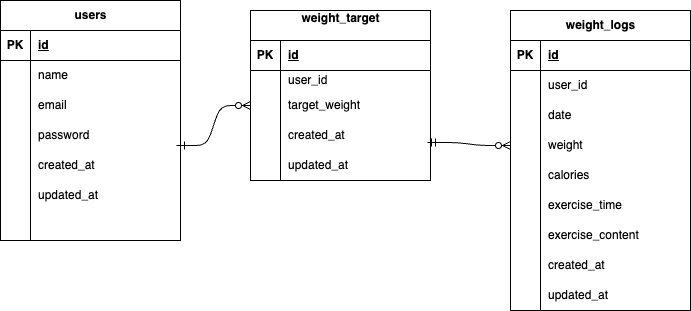

The diagram above was exported from draw.io. Its source (the exported page's mxGraphModel, read from the mxfile embedded in the PNG):
<mxGraphModel dx="366" dy="431" grid="1" gridSize="10" guides="1" tooltips="1" connect="1" arrows="1" fold="1" page="1" pageScale="1" pageWidth="827" pageHeight="1169" math="0" shadow="0">
  <root>
    <mxCell id="0" />
    <mxCell id="1" parent="0" />
    <mxCell id="15" value="&lt;span class=&quot;notion-enable-hover&quot; data-token-index=&quot;0&quot;&gt;weight_logs&lt;/span&gt;" style="shape=table;startSize=30;container=1;collapsible=1;childLayout=tableLayout;fixedRows=1;rowLines=0;fontStyle=1;align=center;resizeLast=1;html=1;" parent="1" vertex="1">
      <mxGeometry x="520" y="120" width="180" height="300" as="geometry" />
    </mxCell>
    <mxCell id="16" value="" style="shape=tableRow;horizontal=0;startSize=0;swimlaneHead=0;swimlaneBody=0;fillColor=none;collapsible=0;dropTarget=0;points=[[0,0.5],[1,0.5]];portConstraint=eastwest;top=0;left=0;right=0;bottom=1;" parent="15" vertex="1">
      <mxGeometry y="30" width="180" height="30" as="geometry" />
    </mxCell>
    <mxCell id="17" value="PK" style="shape=partialRectangle;connectable=0;fillColor=none;top=0;left=0;bottom=0;right=0;fontStyle=1;overflow=hidden;whiteSpace=wrap;html=1;" parent="16" vertex="1">
      <mxGeometry width="30" height="30" as="geometry">
        <mxRectangle width="30" height="30" as="alternateBounds" />
      </mxGeometry>
    </mxCell>
    <mxCell id="18" value="id" style="shape=partialRectangle;connectable=0;fillColor=none;top=0;left=0;bottom=0;right=0;align=left;spacingLeft=6;fontStyle=5;overflow=hidden;whiteSpace=wrap;html=1;" parent="16" vertex="1">
      <mxGeometry x="30" width="150" height="30" as="geometry">
        <mxRectangle width="150" height="30" as="alternateBounds" />
      </mxGeometry>
    </mxCell>
    <mxCell id="19" value="" style="shape=tableRow;horizontal=0;startSize=0;swimlaneHead=0;swimlaneBody=0;fillColor=none;collapsible=0;dropTarget=0;points=[[0,0.5],[1,0.5]];portConstraint=eastwest;top=0;left=0;right=0;bottom=0;" parent="15" vertex="1">
      <mxGeometry y="60" width="180" height="30" as="geometry" />
    </mxCell>
    <mxCell id="20" value="" style="shape=partialRectangle;connectable=0;fillColor=none;top=0;left=0;bottom=0;right=0;editable=1;overflow=hidden;whiteSpace=wrap;html=1;" parent="19" vertex="1">
      <mxGeometry width="30" height="30" as="geometry">
        <mxRectangle width="30" height="30" as="alternateBounds" />
      </mxGeometry>
    </mxCell>
    <mxCell id="21" value="user_id" style="shape=partialRectangle;connectable=0;fillColor=none;top=0;left=0;bottom=0;right=0;align=left;spacingLeft=6;overflow=hidden;whiteSpace=wrap;html=1;" parent="19" vertex="1">
      <mxGeometry x="30" width="150" height="30" as="geometry">
        <mxRectangle width="150" height="30" as="alternateBounds" />
      </mxGeometry>
    </mxCell>
    <mxCell id="22" value="" style="shape=tableRow;horizontal=0;startSize=0;swimlaneHead=0;swimlaneBody=0;fillColor=none;collapsible=0;dropTarget=0;points=[[0,0.5],[1,0.5]];portConstraint=eastwest;top=0;left=0;right=0;bottom=0;" parent="15" vertex="1">
      <mxGeometry y="90" width="180" height="30" as="geometry" />
    </mxCell>
    <mxCell id="23" value="" style="shape=partialRectangle;connectable=0;fillColor=none;top=0;left=0;bottom=0;right=0;editable=1;overflow=hidden;whiteSpace=wrap;html=1;" parent="22" vertex="1">
      <mxGeometry width="30" height="30" as="geometry">
        <mxRectangle width="30" height="30" as="alternateBounds" />
      </mxGeometry>
    </mxCell>
    <mxCell id="24" value="date" style="shape=partialRectangle;connectable=0;fillColor=none;top=0;left=0;bottom=0;right=0;align=left;spacingLeft=6;overflow=hidden;whiteSpace=wrap;html=1;" parent="22" vertex="1">
      <mxGeometry x="30" width="150" height="30" as="geometry">
        <mxRectangle width="150" height="30" as="alternateBounds" />
      </mxGeometry>
    </mxCell>
    <mxCell id="25" value="" style="shape=tableRow;horizontal=0;startSize=0;swimlaneHead=0;swimlaneBody=0;fillColor=none;collapsible=0;dropTarget=0;points=[[0,0.5],[1,0.5]];portConstraint=eastwest;top=0;left=0;right=0;bottom=0;" parent="15" vertex="1">
      <mxGeometry y="120" width="180" height="30" as="geometry" />
    </mxCell>
    <mxCell id="26" value="" style="shape=partialRectangle;connectable=0;fillColor=none;top=0;left=0;bottom=0;right=0;editable=1;overflow=hidden;whiteSpace=wrap;html=1;" parent="25" vertex="1">
      <mxGeometry width="30" height="30" as="geometry">
        <mxRectangle width="30" height="30" as="alternateBounds" />
      </mxGeometry>
    </mxCell>
    <mxCell id="27" value="weight" style="shape=partialRectangle;connectable=0;fillColor=none;top=0;left=0;bottom=0;right=0;align=left;spacingLeft=6;overflow=hidden;whiteSpace=wrap;html=1;" parent="25" vertex="1">
      <mxGeometry x="30" width="150" height="30" as="geometry">
        <mxRectangle width="150" height="30" as="alternateBounds" />
      </mxGeometry>
    </mxCell>
    <mxCell id="68" value="" style="shape=tableRow;horizontal=0;startSize=0;swimlaneHead=0;swimlaneBody=0;fillColor=none;collapsible=0;dropTarget=0;points=[[0,0.5],[1,0.5]];portConstraint=eastwest;top=0;left=0;right=0;bottom=0;" vertex="1" parent="15">
      <mxGeometry y="150" width="180" height="30" as="geometry" />
    </mxCell>
    <mxCell id="69" value="" style="shape=partialRectangle;connectable=0;fillColor=none;top=0;left=0;bottom=0;right=0;editable=1;overflow=hidden;whiteSpace=wrap;html=1;" vertex="1" parent="68">
      <mxGeometry width="30" height="30" as="geometry">
        <mxRectangle width="30" height="30" as="alternateBounds" />
      </mxGeometry>
    </mxCell>
    <mxCell id="70" value="calories" style="shape=partialRectangle;connectable=0;fillColor=none;top=0;left=0;bottom=0;right=0;align=left;spacingLeft=6;overflow=hidden;whiteSpace=wrap;html=1;" vertex="1" parent="68">
      <mxGeometry x="30" width="150" height="30" as="geometry">
        <mxRectangle width="150" height="30" as="alternateBounds" />
      </mxGeometry>
    </mxCell>
    <mxCell id="71" value="" style="shape=tableRow;horizontal=0;startSize=0;swimlaneHead=0;swimlaneBody=0;fillColor=none;collapsible=0;dropTarget=0;points=[[0,0.5],[1,0.5]];portConstraint=eastwest;top=0;left=0;right=0;bottom=0;" vertex="1" parent="15">
      <mxGeometry y="180" width="180" height="30" as="geometry" />
    </mxCell>
    <mxCell id="72" value="" style="shape=partialRectangle;connectable=0;fillColor=none;top=0;left=0;bottom=0;right=0;editable=1;overflow=hidden;whiteSpace=wrap;html=1;" vertex="1" parent="71">
      <mxGeometry width="30" height="30" as="geometry">
        <mxRectangle width="30" height="30" as="alternateBounds" />
      </mxGeometry>
    </mxCell>
    <mxCell id="73" value="exercise_time" style="shape=partialRectangle;connectable=0;fillColor=none;top=0;left=0;bottom=0;right=0;align=left;spacingLeft=6;overflow=hidden;whiteSpace=wrap;html=1;" vertex="1" parent="71">
      <mxGeometry x="30" width="150" height="30" as="geometry">
        <mxRectangle width="150" height="30" as="alternateBounds" />
      </mxGeometry>
    </mxCell>
    <mxCell id="74" value="" style="shape=tableRow;horizontal=0;startSize=0;swimlaneHead=0;swimlaneBody=0;fillColor=none;collapsible=0;dropTarget=0;points=[[0,0.5],[1,0.5]];portConstraint=eastwest;top=0;left=0;right=0;bottom=0;" vertex="1" parent="15">
      <mxGeometry y="210" width="180" height="30" as="geometry" />
    </mxCell>
    <mxCell id="75" value="" style="shape=partialRectangle;connectable=0;fillColor=none;top=0;left=0;bottom=0;right=0;editable=1;overflow=hidden;whiteSpace=wrap;html=1;" vertex="1" parent="74">
      <mxGeometry width="30" height="30" as="geometry">
        <mxRectangle width="30" height="30" as="alternateBounds" />
      </mxGeometry>
    </mxCell>
    <mxCell id="76" value="exercise_content" style="shape=partialRectangle;connectable=0;fillColor=none;top=0;left=0;bottom=0;right=0;align=left;spacingLeft=6;overflow=hidden;whiteSpace=wrap;html=1;" vertex="1" parent="74">
      <mxGeometry x="30" width="150" height="30" as="geometry">
        <mxRectangle width="150" height="30" as="alternateBounds" />
      </mxGeometry>
    </mxCell>
    <mxCell id="77" value="" style="shape=tableRow;horizontal=0;startSize=0;swimlaneHead=0;swimlaneBody=0;fillColor=none;collapsible=0;dropTarget=0;points=[[0,0.5],[1,0.5]];portConstraint=eastwest;top=0;left=0;right=0;bottom=0;" vertex="1" parent="15">
      <mxGeometry y="240" width="180" height="30" as="geometry" />
    </mxCell>
    <mxCell id="78" value="" style="shape=partialRectangle;connectable=0;fillColor=none;top=0;left=0;bottom=0;right=0;editable=1;overflow=hidden;whiteSpace=wrap;html=1;" vertex="1" parent="77">
      <mxGeometry width="30" height="30" as="geometry">
        <mxRectangle width="30" height="30" as="alternateBounds" />
      </mxGeometry>
    </mxCell>
    <mxCell id="79" value="created_at" style="shape=partialRectangle;connectable=0;fillColor=none;top=0;left=0;bottom=0;right=0;align=left;spacingLeft=6;overflow=hidden;whiteSpace=wrap;html=1;" vertex="1" parent="77">
      <mxGeometry x="30" width="150" height="30" as="geometry">
        <mxRectangle width="150" height="30" as="alternateBounds" />
      </mxGeometry>
    </mxCell>
    <mxCell id="80" value="" style="shape=tableRow;horizontal=0;startSize=0;swimlaneHead=0;swimlaneBody=0;fillColor=none;collapsible=0;dropTarget=0;points=[[0,0.5],[1,0.5]];portConstraint=eastwest;top=0;left=0;right=0;bottom=0;" vertex="1" parent="15">
      <mxGeometry y="270" width="180" height="30" as="geometry" />
    </mxCell>
    <mxCell id="81" value="" style="shape=partialRectangle;connectable=0;fillColor=none;top=0;left=0;bottom=0;right=0;editable=1;overflow=hidden;whiteSpace=wrap;html=1;" vertex="1" parent="80">
      <mxGeometry width="30" height="30" as="geometry">
        <mxRectangle width="30" height="30" as="alternateBounds" />
      </mxGeometry>
    </mxCell>
    <mxCell id="82" value="updated_at" style="shape=partialRectangle;connectable=0;fillColor=none;top=0;left=0;bottom=0;right=0;align=left;spacingLeft=6;overflow=hidden;whiteSpace=wrap;html=1;" vertex="1" parent="80">
      <mxGeometry x="30" width="150" height="30" as="geometry">
        <mxRectangle width="150" height="30" as="alternateBounds" />
      </mxGeometry>
    </mxCell>
    <mxCell id="28" value="&lt;span class=&quot;notion-enable-hover&quot; data-token-index=&quot;0&quot;&gt;users&lt;/span&gt;" style="shape=table;startSize=30;container=1;collapsible=1;childLayout=tableLayout;fixedRows=1;rowLines=0;fontStyle=1;align=center;resizeLast=1;html=1;" parent="1" vertex="1">
      <mxGeometry x="10" y="110" width="180" height="240" as="geometry" />
    </mxCell>
    <mxCell id="29" value="" style="shape=tableRow;horizontal=0;startSize=0;swimlaneHead=0;swimlaneBody=0;fillColor=none;collapsible=0;dropTarget=0;points=[[0,0.5],[1,0.5]];portConstraint=eastwest;top=0;left=0;right=0;bottom=1;" parent="28" vertex="1">
      <mxGeometry y="30" width="180" height="30" as="geometry" />
    </mxCell>
    <mxCell id="30" value="PK" style="shape=partialRectangle;connectable=0;fillColor=none;top=0;left=0;bottom=0;right=0;fontStyle=1;overflow=hidden;whiteSpace=wrap;html=1;" parent="29" vertex="1">
      <mxGeometry width="30" height="30" as="geometry">
        <mxRectangle width="30" height="30" as="alternateBounds" />
      </mxGeometry>
    </mxCell>
    <mxCell id="31" value="id" style="shape=partialRectangle;connectable=0;fillColor=none;top=0;left=0;bottom=0;right=0;align=left;spacingLeft=6;fontStyle=5;overflow=hidden;whiteSpace=wrap;html=1;" parent="29" vertex="1">
      <mxGeometry x="30" width="150" height="30" as="geometry">
        <mxRectangle width="150" height="30" as="alternateBounds" />
      </mxGeometry>
    </mxCell>
    <mxCell id="32" value="" style="shape=tableRow;horizontal=0;startSize=0;swimlaneHead=0;swimlaneBody=0;fillColor=none;collapsible=0;dropTarget=0;points=[[0,0.5],[1,0.5]];portConstraint=eastwest;top=0;left=0;right=0;bottom=0;" parent="28" vertex="1">
      <mxGeometry y="60" width="180" height="30" as="geometry" />
    </mxCell>
    <mxCell id="33" value="" style="shape=partialRectangle;connectable=0;fillColor=none;top=0;left=0;bottom=0;right=0;editable=1;overflow=hidden;whiteSpace=wrap;html=1;" parent="32" vertex="1">
      <mxGeometry width="30" height="30" as="geometry">
        <mxRectangle width="30" height="30" as="alternateBounds" />
      </mxGeometry>
    </mxCell>
    <mxCell id="34" value="name" style="shape=partialRectangle;connectable=0;fillColor=none;top=0;left=0;bottom=0;right=0;align=left;spacingLeft=6;overflow=hidden;whiteSpace=wrap;html=1;" parent="32" vertex="1">
      <mxGeometry x="30" width="150" height="30" as="geometry">
        <mxRectangle width="150" height="30" as="alternateBounds" />
      </mxGeometry>
    </mxCell>
    <mxCell id="35" value="" style="shape=tableRow;horizontal=0;startSize=0;swimlaneHead=0;swimlaneBody=0;fillColor=none;collapsible=0;dropTarget=0;points=[[0,0.5],[1,0.5]];portConstraint=eastwest;top=0;left=0;right=0;bottom=0;" parent="28" vertex="1">
      <mxGeometry y="90" width="180" height="30" as="geometry" />
    </mxCell>
    <mxCell id="36" value="" style="shape=partialRectangle;connectable=0;fillColor=none;top=0;left=0;bottom=0;right=0;editable=1;overflow=hidden;whiteSpace=wrap;html=1;" parent="35" vertex="1">
      <mxGeometry width="30" height="30" as="geometry">
        <mxRectangle width="30" height="30" as="alternateBounds" />
      </mxGeometry>
    </mxCell>
    <mxCell id="37" value="email" style="shape=partialRectangle;connectable=0;fillColor=none;top=0;left=0;bottom=0;right=0;align=left;spacingLeft=6;overflow=hidden;whiteSpace=wrap;html=1;" parent="35" vertex="1">
      <mxGeometry x="30" width="150" height="30" as="geometry">
        <mxRectangle width="150" height="30" as="alternateBounds" />
      </mxGeometry>
    </mxCell>
    <mxCell id="38" value="" style="shape=tableRow;horizontal=0;startSize=0;swimlaneHead=0;swimlaneBody=0;fillColor=none;collapsible=0;dropTarget=0;points=[[0,0.5],[1,0.5]];portConstraint=eastwest;top=0;left=0;right=0;bottom=0;" parent="28" vertex="1">
      <mxGeometry y="120" width="180" height="30" as="geometry" />
    </mxCell>
    <mxCell id="39" value="" style="shape=partialRectangle;connectable=0;fillColor=none;top=0;left=0;bottom=0;right=0;editable=1;overflow=hidden;whiteSpace=wrap;html=1;" parent="38" vertex="1">
      <mxGeometry width="30" height="30" as="geometry">
        <mxRectangle width="30" height="30" as="alternateBounds" />
      </mxGeometry>
    </mxCell>
    <mxCell id="40" value="password" style="shape=partialRectangle;connectable=0;fillColor=none;top=0;left=0;bottom=0;right=0;align=left;spacingLeft=6;overflow=hidden;whiteSpace=wrap;html=1;" parent="38" vertex="1">
      <mxGeometry x="30" width="150" height="30" as="geometry">
        <mxRectangle width="150" height="30" as="alternateBounds" />
      </mxGeometry>
    </mxCell>
    <mxCell id="54" value="" style="shape=tableRow;horizontal=0;startSize=0;swimlaneHead=0;swimlaneBody=0;fillColor=none;collapsible=0;dropTarget=0;points=[[0,0.5],[1,0.5]];portConstraint=eastwest;top=0;left=0;right=0;bottom=0;" parent="28" vertex="1">
      <mxGeometry y="150" width="180" height="30" as="geometry" />
    </mxCell>
    <mxCell id="55" value="" style="shape=partialRectangle;connectable=0;fillColor=none;top=0;left=0;bottom=0;right=0;editable=1;overflow=hidden;whiteSpace=wrap;html=1;" parent="54" vertex="1">
      <mxGeometry width="30" height="30" as="geometry">
        <mxRectangle width="30" height="30" as="alternateBounds" />
      </mxGeometry>
    </mxCell>
    <mxCell id="56" value="created_at" style="shape=partialRectangle;connectable=0;fillColor=none;top=0;left=0;bottom=0;right=0;align=left;spacingLeft=6;overflow=hidden;whiteSpace=wrap;html=1;" parent="54" vertex="1">
      <mxGeometry x="30" width="150" height="30" as="geometry">
        <mxRectangle width="150" height="30" as="alternateBounds" />
      </mxGeometry>
    </mxCell>
    <mxCell id="57" value="" style="shape=tableRow;horizontal=0;startSize=0;swimlaneHead=0;swimlaneBody=0;fillColor=none;collapsible=0;dropTarget=0;points=[[0,0.5],[1,0.5]];portConstraint=eastwest;top=0;left=0;right=0;bottom=0;" parent="28" vertex="1">
      <mxGeometry y="180" width="180" height="30" as="geometry" />
    </mxCell>
    <mxCell id="58" value="" style="shape=partialRectangle;connectable=0;fillColor=none;top=0;left=0;bottom=0;right=0;editable=1;overflow=hidden;whiteSpace=wrap;html=1;" parent="57" vertex="1">
      <mxGeometry width="30" height="30" as="geometry">
        <mxRectangle width="30" height="30" as="alternateBounds" />
      </mxGeometry>
    </mxCell>
    <mxCell id="59" value="updated_at" style="shape=partialRectangle;connectable=0;fillColor=none;top=0;left=0;bottom=0;right=0;align=left;spacingLeft=6;overflow=hidden;whiteSpace=wrap;html=1;" parent="57" vertex="1">
      <mxGeometry x="30" width="150" height="30" as="geometry">
        <mxRectangle width="150" height="30" as="alternateBounds" />
      </mxGeometry>
    </mxCell>
    <mxCell id="60" value="" style="shape=tableRow;horizontal=0;startSize=0;swimlaneHead=0;swimlaneBody=0;fillColor=none;collapsible=0;dropTarget=0;points=[[0,0.5],[1,0.5]];portConstraint=eastwest;top=0;left=0;right=0;bottom=0;" parent="28" vertex="1">
      <mxGeometry y="210" width="180" height="30" as="geometry" />
    </mxCell>
    <mxCell id="61" value="" style="shape=partialRectangle;connectable=0;fillColor=none;top=0;left=0;bottom=0;right=0;editable=1;overflow=hidden;whiteSpace=wrap;html=1;" parent="60" vertex="1">
      <mxGeometry width="30" height="30" as="geometry">
        <mxRectangle width="30" height="30" as="alternateBounds" />
      </mxGeometry>
    </mxCell>
    <mxCell id="62" value="" style="shape=partialRectangle;connectable=0;fillColor=none;top=0;left=0;bottom=0;right=0;align=left;spacingLeft=6;overflow=hidden;whiteSpace=wrap;html=1;" parent="60" vertex="1">
      <mxGeometry x="30" width="150" height="30" as="geometry">
        <mxRectangle width="150" height="30" as="alternateBounds" />
      </mxGeometry>
    </mxCell>
    <mxCell id="41" value="&lt;span class=&quot;notion-enable-hover&quot; data-token-index=&quot;0&quot;&gt;weight_target&lt;/span&gt;&lt;div&gt;&lt;br/&gt;&lt;/div&gt;" style="shape=table;startSize=30;container=1;collapsible=1;childLayout=tableLayout;fixedRows=1;rowLines=0;fontStyle=1;align=center;resizeLast=1;html=1;" parent="1" vertex="1">
      <mxGeometry x="260" y="120" width="180" height="170" as="geometry" />
    </mxCell>
    <mxCell id="42" value="" style="shape=tableRow;horizontal=0;startSize=0;swimlaneHead=0;swimlaneBody=0;fillColor=none;collapsible=0;dropTarget=0;points=[[0,0.5],[1,0.5]];portConstraint=eastwest;top=0;left=0;right=0;bottom=1;" parent="41" vertex="1">
      <mxGeometry y="30" width="180" height="30" as="geometry" />
    </mxCell>
    <mxCell id="43" value="PK" style="shape=partialRectangle;connectable=0;fillColor=none;top=0;left=0;bottom=0;right=0;fontStyle=1;overflow=hidden;whiteSpace=wrap;html=1;" parent="42" vertex="1">
      <mxGeometry width="30" height="30" as="geometry">
        <mxRectangle width="30" height="30" as="alternateBounds" />
      </mxGeometry>
    </mxCell>
    <mxCell id="44" value="id" style="shape=partialRectangle;connectable=0;fillColor=none;top=0;left=0;bottom=0;right=0;align=left;spacingLeft=6;fontStyle=5;overflow=hidden;whiteSpace=wrap;html=1;" parent="42" vertex="1">
      <mxGeometry x="30" width="150" height="30" as="geometry">
        <mxRectangle width="150" height="30" as="alternateBounds" />
      </mxGeometry>
    </mxCell>
    <mxCell id="45" value="" style="shape=tableRow;horizontal=0;startSize=0;swimlaneHead=0;swimlaneBody=0;fillColor=none;collapsible=0;dropTarget=0;points=[[0,0.5],[1,0.5]];portConstraint=eastwest;top=0;left=0;right=0;bottom=0;" parent="41" vertex="1">
      <mxGeometry y="60" width="180" height="20" as="geometry" />
    </mxCell>
    <mxCell id="46" value="" style="shape=partialRectangle;connectable=0;fillColor=none;top=0;left=0;bottom=0;right=0;editable=1;overflow=hidden;whiteSpace=wrap;html=1;" parent="45" vertex="1">
      <mxGeometry width="30" height="20" as="geometry">
        <mxRectangle width="30" height="20" as="alternateBounds" />
      </mxGeometry>
    </mxCell>
    <mxCell id="47" value="user_id" style="shape=partialRectangle;connectable=0;fillColor=none;top=0;left=0;bottom=0;right=0;align=left;spacingLeft=6;overflow=hidden;whiteSpace=wrap;html=1;" parent="45" vertex="1">
      <mxGeometry x="30" width="150" height="20" as="geometry">
        <mxRectangle width="150" height="20" as="alternateBounds" />
      </mxGeometry>
    </mxCell>
    <mxCell id="48" value="" style="shape=tableRow;horizontal=0;startSize=0;swimlaneHead=0;swimlaneBody=0;fillColor=none;collapsible=0;dropTarget=0;points=[[0,0.5],[1,0.5]];portConstraint=eastwest;top=0;left=0;right=0;bottom=0;" parent="41" vertex="1">
      <mxGeometry y="80" width="180" height="30" as="geometry" />
    </mxCell>
    <mxCell id="49" value="" style="shape=partialRectangle;connectable=0;fillColor=none;top=0;left=0;bottom=0;right=0;editable=1;overflow=hidden;whiteSpace=wrap;html=1;" parent="48" vertex="1">
      <mxGeometry width="30" height="30" as="geometry">
        <mxRectangle width="30" height="30" as="alternateBounds" />
      </mxGeometry>
    </mxCell>
    <mxCell id="50" value="target_weight" style="shape=partialRectangle;connectable=0;fillColor=none;top=0;left=0;bottom=0;right=0;align=left;spacingLeft=6;overflow=hidden;whiteSpace=wrap;html=1;" parent="48" vertex="1">
      <mxGeometry x="30" width="150" height="30" as="geometry">
        <mxRectangle width="150" height="30" as="alternateBounds" />
      </mxGeometry>
    </mxCell>
    <mxCell id="51" value="" style="shape=tableRow;horizontal=0;startSize=0;swimlaneHead=0;swimlaneBody=0;fillColor=none;collapsible=0;dropTarget=0;points=[[0,0.5],[1,0.5]];portConstraint=eastwest;top=0;left=0;right=0;bottom=0;" parent="41" vertex="1">
      <mxGeometry y="110" width="180" height="30" as="geometry" />
    </mxCell>
    <mxCell id="52" value="" style="shape=partialRectangle;connectable=0;fillColor=none;top=0;left=0;bottom=0;right=0;editable=1;overflow=hidden;whiteSpace=wrap;html=1;" parent="51" vertex="1">
      <mxGeometry width="30" height="30" as="geometry">
        <mxRectangle width="30" height="30" as="alternateBounds" />
      </mxGeometry>
    </mxCell>
    <mxCell id="53" value="created_at" style="shape=partialRectangle;connectable=0;fillColor=none;top=0;left=0;bottom=0;right=0;align=left;spacingLeft=6;overflow=hidden;whiteSpace=wrap;html=1;" parent="51" vertex="1">
      <mxGeometry x="30" width="150" height="30" as="geometry">
        <mxRectangle width="150" height="30" as="alternateBounds" />
      </mxGeometry>
    </mxCell>
    <mxCell id="63" value="" style="shape=tableRow;horizontal=0;startSize=0;swimlaneHead=0;swimlaneBody=0;fillColor=none;collapsible=0;dropTarget=0;points=[[0,0.5],[1,0.5]];portConstraint=eastwest;top=0;left=0;right=0;bottom=0;" parent="41" vertex="1">
      <mxGeometry y="140" width="180" height="30" as="geometry" />
    </mxCell>
    <mxCell id="64" value="" style="shape=partialRectangle;connectable=0;fillColor=none;top=0;left=0;bottom=0;right=0;editable=1;overflow=hidden;whiteSpace=wrap;html=1;" parent="63" vertex="1">
      <mxGeometry width="30" height="30" as="geometry">
        <mxRectangle width="30" height="30" as="alternateBounds" />
      </mxGeometry>
    </mxCell>
    <mxCell id="65" value="updated_at" style="shape=partialRectangle;connectable=0;fillColor=none;top=0;left=0;bottom=0;right=0;align=left;spacingLeft=6;overflow=hidden;whiteSpace=wrap;html=1;" parent="63" vertex="1">
      <mxGeometry x="30" width="150" height="30" as="geometry">
        <mxRectangle width="150" height="30" as="alternateBounds" />
      </mxGeometry>
    </mxCell>
    <mxCell id="84" value="" style="edgeStyle=entityRelationEdgeStyle;fontSize=12;html=1;endArrow=ERzeroToMany;startArrow=ERmandOne;exitX=0.983;exitY=0.733;exitDx=0;exitDy=0;exitPerimeter=0;entryX=0;entryY=0.5;entryDx=0;entryDy=0;" edge="1" parent="1" source="51" target="25">
      <mxGeometry width="100" height="100" relative="1" as="geometry">
        <mxPoint x="309.99999999999994" y="290" as="sourcePoint" />
        <mxPoint x="380.90000000000003" y="370" as="targetPoint" />
        <Array as="points">
          <mxPoint x="380.96" y="336.99" />
          <mxPoint x="410" y="350" />
        </Array>
      </mxGeometry>
    </mxCell>
    <mxCell id="86" value="" style="edgeStyle=entityRelationEdgeStyle;fontSize=12;html=1;endArrow=ERzeroToMany;startArrow=ERmandOne;exitX=0.978;exitY=0.833;exitDx=0;exitDy=0;exitPerimeter=0;entryX=0;entryY=0.5;entryDx=0;entryDy=0;" edge="1" parent="1" source="38" target="48">
      <mxGeometry width="100" height="100" relative="1" as="geometry">
        <mxPoint x="160" y="420" as="sourcePoint" />
        <mxPoint x="260" y="320" as="targetPoint" />
        <Array as="points">
          <mxPoint x="260" y="230" />
          <mxPoint x="250" y="220" />
        </Array>
      </mxGeometry>
    </mxCell>
  </root>
</mxGraphModel>